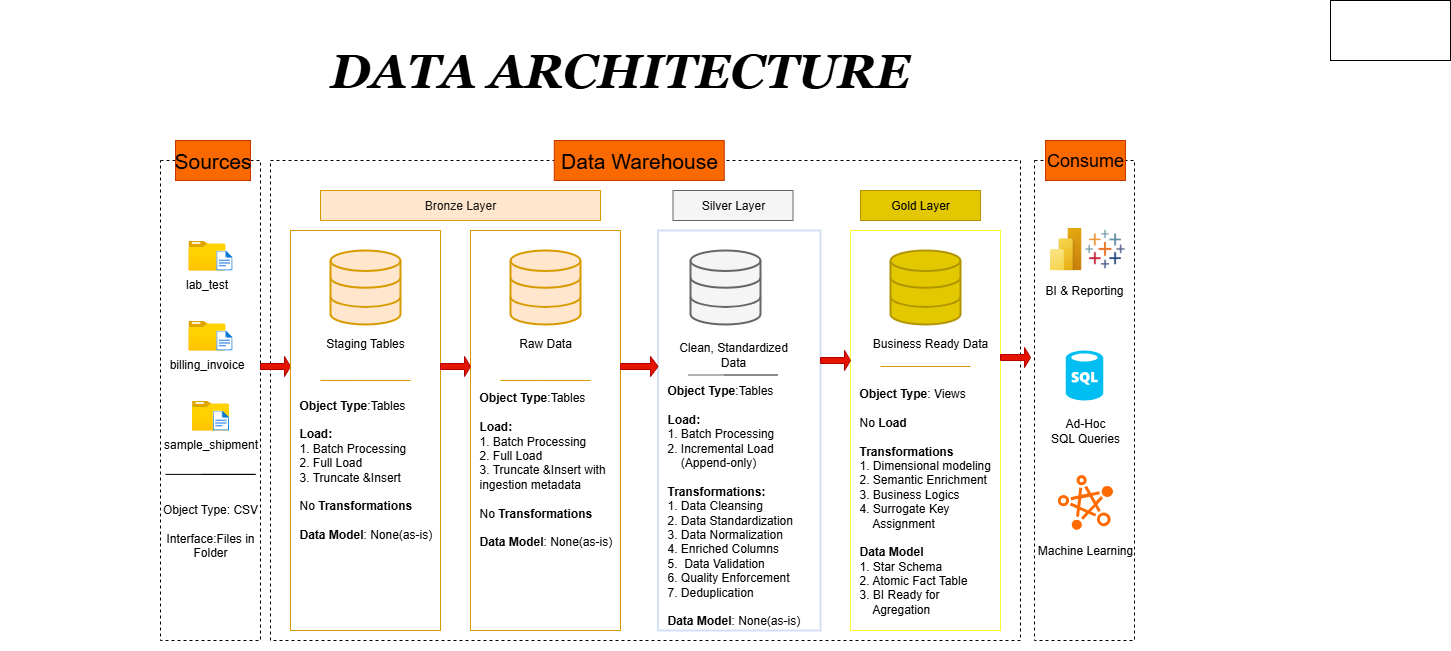

The diagram above was exported from draw.io. Its source (the exported page's mxGraphModel, read from the mxfile embedded in the PNG):
<mxGraphModel dx="2815" dy="2390" grid="1" gridSize="10" guides="1" tooltips="1" connect="1" arrows="1" fold="1" page="1" pageScale="1" pageWidth="850" pageHeight="1100" math="0" shadow="0">
  <root>
    <mxCell id="0" />
    <mxCell id="1" parent="0" />
    <mxCell id="HxIM9HO8vp9z2lZIZnbx-6" value="" style="rounded=0;whiteSpace=wrap;html=1;strokeColor=none;" parent="1" vertex="1">
      <mxGeometry x="-320" y="40" width="1240" height="530" as="geometry" />
    </mxCell>
    <mxCell id="HxIM9HO8vp9z2lZIZnbx-5" value="" style="rounded=0;whiteSpace=wrap;html=1;dashed=1;" parent="1" vertex="1">
      <mxGeometry x="-50" y="80" width="750" height="480" as="geometry" />
    </mxCell>
    <mxCell id="8ROTewM4zjkD8G-Putv1-1" value="" style="rounded=0;whiteSpace=wrap;html=1;fillColor=none;dashed=1;strokeColor=light-dark(#000000,#7FFF5D);" parent="1" vertex="1">
      <mxGeometry x="-160" y="80" width="100" height="480" as="geometry" />
    </mxCell>
    <mxCell id="8ROTewM4zjkD8G-Putv1-2" value="&lt;font style=&quot;font-size: 21px;&quot;&gt;Sources&lt;/font&gt;" style="rounded=0;whiteSpace=wrap;html=1;fillColor=#fa6800;strokeColor=#C73500;fontColor=#000000;" parent="1" vertex="1">
      <mxGeometry x="-145" y="60" width="75" height="40" as="geometry" />
    </mxCell>
    <mxCell id="8ROTewM4zjkD8G-Putv1-6" value="&lt;font style=&quot;font-size: 21px;&quot;&gt;Data Warehouse&lt;/font&gt;" style="rounded=0;whiteSpace=wrap;html=1;strokeColor=#C73500;fillColor=#fa6800;fontColor=#000000;" parent="1" vertex="1">
      <mxGeometry x="233.75" y="60" width="170" height="40" as="geometry" />
    </mxCell>
    <mxCell id="8ROTewM4zjkD8G-Putv1-11" value="" style="rounded=0;whiteSpace=wrap;html=1;fillColor=none;dashed=1;strokeColor=light-dark(#000000,#7FFF5D);" parent="1" vertex="1">
      <mxGeometry x="714" y="80" width="100" height="480" as="geometry" />
    </mxCell>
    <mxCell id="8ROTewM4zjkD8G-Putv1-12" value="&lt;font style=&quot;font-size: 18px;&quot;&gt;Consume&lt;/font&gt;" style="rounded=0;whiteSpace=wrap;html=1;strokeColor=#C73500;fillColor=#fa6800;fontColor=#000000;" parent="1" vertex="1">
      <mxGeometry x="725" y="60" width="80" height="40" as="geometry" />
    </mxCell>
    <mxCell id="8ROTewM4zjkD8G-Putv1-13" value="Bronze Layer" style="rounded=0;whiteSpace=wrap;html=1;fillColor=#ffe6cc;strokeColor=#d79b00;fontColor=#161616;fontFamily=Helvetica;" parent="1" vertex="1">
      <mxGeometry y="110" width="280" height="30" as="geometry" />
    </mxCell>
    <mxCell id="8ROTewM4zjkD8G-Putv1-14" value="" style="rounded=0;whiteSpace=wrap;html=1;fillColor=none;strokeColor=#d79b00;fontColor=#161616;fontFamily=Helvetica;" parent="1" vertex="1">
      <mxGeometry x="150" y="150" width="150" height="400" as="geometry" />
    </mxCell>
    <mxCell id="8ROTewM4zjkD8G-Putv1-15" value="" style="rounded=0;whiteSpace=wrap;html=1;fillColor=none;strokeColor=#D4E1F5;fontColor=#161616;fontFamily=Helvetica;strokeWidth=2;" parent="1" vertex="1">
      <mxGeometry x="337.5" y="150" width="162.5" height="400" as="geometry" />
    </mxCell>
    <mxCell id="8ROTewM4zjkD8G-Putv1-16" value="" style="rounded=0;whiteSpace=wrap;html=1;fillColor=none;strokeColor=#FFFF33;fontColor=#161616;fontFamily=Helvetica;" parent="1" vertex="1">
      <mxGeometry x="530" y="150" width="150" height="400" as="geometry" />
    </mxCell>
    <mxCell id="8ROTewM4zjkD8G-Putv1-17" value="&lt;font style=&quot;color: rgb(12, 12, 12);&quot;&gt;Silver Layer&lt;/font&gt;" style="rounded=0;whiteSpace=wrap;html=1;fillColor=#f5f5f5;strokeColor=#666666;fontColor=#333333;fontFamily=Helvetica;" parent="1" vertex="1">
      <mxGeometry x="352.5" y="110" width="120" height="30" as="geometry" />
    </mxCell>
    <mxCell id="8ROTewM4zjkD8G-Putv1-18" value="Gold Layer" style="rounded=0;whiteSpace=wrap;html=1;fillColor=#e3c800;strokeColor=#B09500;fontColor=#000000;fontFamily=Helvetica;" parent="1" vertex="1">
      <mxGeometry x="540" y="110" width="120" height="30" as="geometry" />
    </mxCell>
    <mxCell id="8ROTewM4zjkD8G-Putv1-21" value="lab_test" style="image;aspect=fixed;html=1;points=[];align=center;fontSize=12;image=img/lib/azure2/general/Folder_Blank.svg;" parent="1" vertex="1">
      <mxGeometry x="-132.03" y="160" width="36.97" height="30" as="geometry" />
    </mxCell>
    <mxCell id="8ROTewM4zjkD8G-Putv1-31" value="billing_invoice" style="image;aspect=fixed;html=1;points=[];align=center;fontSize=12;image=img/lib/azure2/general/Folder_Blank.svg;" parent="1" vertex="1">
      <mxGeometry x="-132.03" y="240" width="36.97" height="30" as="geometry" />
    </mxCell>
    <mxCell id="8ROTewM4zjkD8G-Putv1-39" value="" style="endArrow=none;html=1;rounded=0;fillColor=#ffe6cc;strokeColor=#d79b00;" parent="1" edge="1">
      <mxGeometry width="50" height="50" relative="1" as="geometry">
        <mxPoint x="216.32" y="300" as="sourcePoint" />
        <mxPoint x="180" y="300" as="targetPoint" />
        <Array as="points">
          <mxPoint x="270" y="300" />
          <mxPoint x="216.32" y="300" />
        </Array>
      </mxGeometry>
    </mxCell>
    <mxCell id="8ROTewM4zjkD8G-Putv1-40" value="Object Type: CSV&lt;div&gt;&lt;br&gt;&lt;div&gt;Interface:Files in Folder&lt;/div&gt;&lt;/div&gt;" style="rounded=0;whiteSpace=wrap;html=1;strokeColor=none;fillColor=none;" parent="1" vertex="1">
      <mxGeometry x="-160" y="420" width="100" height="60" as="geometry" />
    </mxCell>
    <mxCell id="8ROTewM4zjkD8G-Putv1-41" value="" style="image;aspect=fixed;html=1;points=[];align=center;fontSize=12;image=img/lib/azure2/general/File.svg;" parent="1" vertex="1">
      <mxGeometry x="-104.19" y="250" width="16.23" height="20" as="geometry" />
    </mxCell>
    <mxCell id="8ROTewM4zjkD8G-Putv1-42" value="" style="image;aspect=fixed;html=1;points=[];align=center;fontSize=12;image=img/lib/azure2/general/File.svg;" parent="1" vertex="1">
      <mxGeometry x="-104.19" y="170" width="16.23" height="20" as="geometry" />
    </mxCell>
    <mxCell id="8ROTewM4zjkD8G-Putv1-43" value="" style="html=1;verticalLabelPosition=bottom;align=center;labelBackgroundColor=#ffffff;verticalAlign=top;strokeWidth=2;strokeColor=#d79b00;shadow=0;dashed=0;shape=mxgraph.ios7.icons.data;fillColor=#ffe6cc;" parent="1" vertex="1">
      <mxGeometry x="190" y="170" width="70" height="74" as="geometry" />
    </mxCell>
    <mxCell id="8ROTewM4zjkD8G-Putv1-44" value="" style="html=1;verticalLabelPosition=bottom;align=center;labelBackgroundColor=#ffffff;verticalAlign=top;strokeWidth=2;strokeColor=#666666;shadow=0;dashed=0;shape=mxgraph.ios7.icons.data;fillColor=#f5f5f5;fontColor=#333333;" parent="1" vertex="1">
      <mxGeometry x="370" y="170" width="70" height="74" as="geometry" />
    </mxCell>
    <mxCell id="8ROTewM4zjkD8G-Putv1-45" value="" style="html=1;verticalLabelPosition=bottom;align=center;labelBackgroundColor=#ffffff;verticalAlign=top;strokeWidth=2;strokeColor=#B09500;shadow=0;dashed=0;shape=mxgraph.ios7.icons.data;fillColor=#e3c800;fontColor=#000000;" parent="1" vertex="1">
      <mxGeometry x="570" y="170" width="70" height="74" as="geometry" />
    </mxCell>
    <mxCell id="8ROTewM4zjkD8G-Putv1-46" value="" style="shape=singleArrow;whiteSpace=wrap;html=1;fillColor=#e51400;strokeColor=#B20000;fontColor=#ffffff;" parent="1" vertex="1">
      <mxGeometry x="-60" y="276" width="30" height="20" as="geometry" />
    </mxCell>
    <mxCell id="8ROTewM4zjkD8G-Putv1-57" value="Raw Data" style="rounded=0;whiteSpace=wrap;html=1;strokeColor=none;fillColor=none;" parent="1" vertex="1">
      <mxGeometry x="165" y="250" width="120" height="26" as="geometry" />
    </mxCell>
    <mxCell id="8ROTewM4zjkD8G-Putv1-64" value="" style="shape=singleArrow;whiteSpace=wrap;html=1;fillColor=#e51400;strokeColor=#B20000;fontColor=#ffffff;" parent="1" vertex="1">
      <mxGeometry x="500" y="270" width="30" height="20" as="geometry" />
    </mxCell>
    <mxCell id="8ROTewM4zjkD8G-Putv1-67" value="" style="shape=singleArrow;whiteSpace=wrap;html=1;fillColor=#e51400;strokeColor=#B20000;fontColor=#ffffff;" parent="1" vertex="1">
      <mxGeometry x="680" y="267" width="30" height="20" as="geometry" />
    </mxCell>
    <mxCell id="8ROTewM4zjkD8G-Putv1-73" value="" style="endArrow=none;html=1;rounded=0;fillColor=#f5f5f5;strokeColor=#666666;gradientColor=#b3b3b3;" parent="1" edge="1">
      <mxGeometry width="50" height="50" relative="1" as="geometry">
        <mxPoint x="403.82" y="294.5" as="sourcePoint" />
        <mxPoint x="367.5" y="294.5" as="targetPoint" />
        <Array as="points">
          <mxPoint x="457.5" y="294.5" />
          <mxPoint x="403.82" y="294.5" />
        </Array>
      </mxGeometry>
    </mxCell>
    <mxCell id="8ROTewM4zjkD8G-Putv1-74" value="" style="endArrow=none;html=1;rounded=0;fillColor=#ffcd28;gradientColor=#ffa500;strokeColor=#d79b00;" parent="1" edge="1">
      <mxGeometry width="50" height="50" relative="1" as="geometry">
        <mxPoint x="596.3199999999999" y="286" as="sourcePoint" />
        <mxPoint x="560" y="286" as="targetPoint" />
        <Array as="points">
          <mxPoint x="650" y="286" />
          <mxPoint x="596.3199999999999" y="286" />
        </Array>
      </mxGeometry>
    </mxCell>
    <mxCell id="8ROTewM4zjkD8G-Putv1-76" value="Clean, Standardized Data" style="rounded=0;whiteSpace=wrap;html=1;strokeColor=none;fillColor=none;" parent="1" vertex="1">
      <mxGeometry x="352.5" y="261" width="120" height="26" as="geometry" />
    </mxCell>
    <mxCell id="8ROTewM4zjkD8G-Putv1-77" value="Business Ready Data" style="rounded=0;whiteSpace=wrap;html=1;strokeColor=none;fillColor=none;" parent="1" vertex="1">
      <mxGeometry x="550" y="250" width="120" height="26" as="geometry" />
    </mxCell>
    <mxCell id="8ROTewM4zjkD8G-Putv1-78" value="&lt;b&gt;Object Type&lt;/b&gt;:Tables&lt;div&gt;&lt;span style=&quot;background-color: transparent; color: light-dark(rgb(0, 0, 0), rgb(255, 255, 255));&quot;&gt;&lt;br&gt;&lt;/span&gt;&lt;/div&gt;&lt;div style=&quot;&quot;&gt;&lt;span style=&quot;background-color: transparent; color: light-dark(rgb(0, 0, 0), rgb(255, 255, 255));&quot;&gt;&lt;b&gt;Load:&lt;/b&gt;&lt;/span&gt;&lt;/div&gt;&lt;div style=&quot;&quot;&gt;&lt;span style=&quot;background-color: transparent; color: light-dark(rgb(0, 0, 0), rgb(255, 255, 255));&quot;&gt;1. Batch Processing&lt;/span&gt;&lt;/div&gt;&lt;div style=&quot;&quot;&gt;&lt;span style=&quot;background-color: transparent; color: light-dark(rgb(0, 0, 0), rgb(255, 255, 255));&quot;&gt;2. Full Load&lt;/span&gt;&lt;/div&gt;&lt;div style=&quot;&quot;&gt;&lt;span style=&quot;background-color: transparent; color: light-dark(rgb(0, 0, 0), rgb(255, 255, 255));&quot;&gt;3. Truncate &amp;amp;Insert with ingestion metadata&lt;/span&gt;&lt;/div&gt;&lt;div style=&quot;&quot;&gt;&lt;span style=&quot;background-color: transparent; color: light-dark(rgb(0, 0, 0), rgb(255, 255, 255));&quot;&gt;&lt;br&gt;&lt;/span&gt;&lt;/div&gt;&lt;div&gt;&lt;div&gt;No &lt;b&gt;Transformations&lt;/b&gt;&lt;/div&gt;&lt;/div&gt;&lt;div&gt;&lt;b&gt;&lt;br&gt;&lt;/b&gt;&lt;/div&gt;&lt;div&gt;&lt;b&gt;Data Model&lt;/b&gt;: None(as-is)&lt;/div&gt;&lt;div&gt;&lt;br&gt;&lt;/div&gt;&lt;div&gt;&lt;br&gt;&lt;/div&gt;&lt;div&gt;&lt;br&gt;&lt;/div&gt;&lt;div&gt;&lt;br&gt;&lt;/div&gt;&lt;div&gt;&lt;br&gt;&lt;/div&gt;" style="rounded=0;whiteSpace=wrap;html=1;strokeColor=none;fillColor=none;align=left;" parent="1" vertex="1">
      <mxGeometry x="157.5" y="310" width="135" height="230" as="geometry" />
    </mxCell>
    <mxCell id="8ROTewM4zjkD8G-Putv1-79" value="&lt;b&gt;Object Type&lt;/b&gt;: Views&lt;div&gt;&lt;br&gt;&lt;div&gt;No &lt;b&gt;Load&lt;/b&gt;&lt;/div&gt;&lt;div&gt;&lt;br&gt;&lt;/div&gt;&lt;div&gt;&lt;b&gt;Transformations&lt;/b&gt;&lt;/div&gt;&lt;div&gt;&lt;span style=&quot;background-color: transparent; color: light-dark(rgb(0, 0, 0), rgb(255, 255, 255));&quot;&gt;1. Dimensional modeling&lt;/span&gt;&lt;/div&gt;&lt;div&gt;&lt;span style=&quot;background-color: transparent; color: light-dark(rgb(0, 0, 0), rgb(255, 255, 255));&quot;&gt;2. Semantic Enrichment&lt;/span&gt;&lt;/div&gt;&lt;div&gt;&lt;span style=&quot;background-color: transparent; color: light-dark(rgb(0, 0, 0), rgb(255, 255, 255));&quot;&gt;3. Business Logics&lt;/span&gt;&lt;/div&gt;&lt;div&gt;&lt;span style=&quot;background-color: transparent; color: light-dark(rgb(0, 0, 0), rgb(255, 255, 255));&quot;&gt;4. Surrogate Key&amp;nbsp; &amp;nbsp; &amp;nbsp; &amp;nbsp; &amp;nbsp; &amp;nbsp; &amp;nbsp; &amp;nbsp; Assignment&lt;/span&gt;&lt;/div&gt;&lt;div&gt;&lt;span style=&quot;background-color: transparent; color: light-dark(rgb(0, 0, 0), rgb(255, 255, 255));&quot;&gt;&lt;b&gt;&lt;br&gt;&lt;/b&gt;&lt;/span&gt;&lt;/div&gt;&lt;div&gt;&lt;div&gt;&lt;b&gt;Data Model&lt;/b&gt;&lt;/div&gt;&lt;div&gt;&lt;span style=&quot;background-color: transparent; color: light-dark(rgb(0, 0, 0), rgb(255, 255, 255));&quot;&gt;1. Star Schema&lt;/span&gt;&lt;/div&gt;&lt;div&gt;&lt;span style=&quot;background-color: transparent; color: light-dark(rgb(0, 0, 0), rgb(255, 255, 255));&quot;&gt;2. Atomic Fact Table&lt;/span&gt;&lt;/div&gt;&lt;div&gt;&lt;span style=&quot;background-color: transparent; color: light-dark(rgb(0, 0, 0), rgb(255, 255, 255));&quot;&gt;3. BI Ready for&amp;nbsp; &amp;nbsp; &amp;nbsp; &amp;nbsp; &amp;nbsp; &amp;nbsp; &amp;nbsp; &amp;nbsp; &amp;nbsp; &amp;nbsp; Agregation&lt;/span&gt;&lt;/div&gt;&lt;/div&gt;&lt;div&gt;&lt;br&gt;&lt;/div&gt;&lt;div style=&quot;&quot;&gt;&lt;br&gt;&lt;/div&gt;&lt;/div&gt;" style="rounded=0;whiteSpace=wrap;html=1;strokeColor=none;fillColor=none;align=left;" parent="1" vertex="1">
      <mxGeometry x="537.5" y="320" width="135" height="230" as="geometry" />
    </mxCell>
    <mxCell id="8ROTewM4zjkD8G-Putv1-80" value="&lt;font&gt;&lt;b style=&quot;&quot;&gt;Object Type&lt;/b&gt;:Tables&lt;/font&gt;&lt;div&gt;&lt;br&gt;&lt;div&gt;&lt;span style=&quot;background-color: transparent; color: light-dark(rgb(0, 0, 0), rgb(255, 255, 255));&quot;&gt;&lt;b&gt;&lt;font&gt;Load:&lt;/font&gt;&lt;/b&gt;&lt;/span&gt;&lt;/div&gt;&lt;div&gt;&lt;span style=&quot;background-color: transparent; color: light-dark(rgb(0, 0, 0), rgb(255, 255, 255));&quot;&gt;1. Batch Processing&lt;/span&gt;&lt;/div&gt;&lt;div&gt;&lt;span style=&quot;background-color: transparent; color: light-dark(rgb(0, 0, 0), rgb(255, 255, 255));&quot;&gt;2. Incremental&amp;nbsp;&lt;/span&gt;&lt;span style=&quot;background-color: transparent; color: light-dark(rgb(0, 0, 0), rgb(255, 255, 255));&quot;&gt;Load&lt;/span&gt;&lt;/div&gt;&lt;div&gt;&lt;span style=&quot;background-color: transparent; color: light-dark(rgb(0, 0, 0), rgb(255, 255, 255));&quot;&gt;&amp;nbsp; &amp;nbsp; (Append-only)&lt;/span&gt;&lt;/div&gt;&lt;div&gt;&lt;span style=&quot;background-color: transparent; color: light-dark(rgb(0, 0, 0), rgb(255, 255, 255));&quot;&gt;&lt;br&gt;&lt;/span&gt;&lt;/div&gt;&lt;div&gt;&lt;div&gt;&lt;b&gt;&lt;font&gt;Transformations:&lt;/font&gt;&lt;/b&gt;&lt;/div&gt;&lt;div&gt;&lt;span style=&quot;background-color: light-dark(#ffffff, var(--ge-dark-color, #121212)); color: light-dark(rgb(0, 0, 0), rgb(255, 255, 255)); text-align: justify;&quot;&gt;1. Data Cleansing&lt;/span&gt;&lt;/div&gt;&lt;div&gt;&lt;span style=&quot;background-color: light-dark(#ffffff, var(--ge-dark-color, #121212)); color: light-dark(rgb(0, 0, 0), rgb(255, 255, 255)); text-align: justify;&quot;&gt;2. Data Standardization&lt;/span&gt;&lt;/div&gt;&lt;div&gt;&lt;span style=&quot;background-color: light-dark(#ffffff, var(--ge-dark-color, #121212)); color: light-dark(rgb(0, 0, 0), rgb(255, 255, 255)); text-align: justify;&quot;&gt;3. Data Normalization&lt;/span&gt;&lt;/div&gt;&lt;div&gt;&lt;span style=&quot;background-color: light-dark(#ffffff, var(--ge-dark-color, #121212)); color: light-dark(rgb(0, 0, 0), rgb(255, 255, 255)); text-align: justify;&quot;&gt;4. Enriched Columns&lt;/span&gt;&lt;/div&gt;&lt;div&gt;&lt;span style=&quot;background-color: light-dark(#ffffff, var(--ge-dark-color, #121212)); color: light-dark(rgb(0, 0, 0), rgb(255, 255, 255)); text-align: justify;&quot;&gt;5.&amp;nbsp; Data Validation&amp;nbsp;&lt;/span&gt;&lt;/div&gt;&lt;/div&gt;&lt;div&gt;&lt;span style=&quot;background-color: light-dark(#ffffff, var(--ge-dark-color, #121212)); color: light-dark(rgb(0, 0, 0), rgb(255, 255, 255)); text-align: justify;&quot;&gt;6. Quality Enforcement&lt;/span&gt;&lt;/div&gt;&lt;div&gt;&lt;span style=&quot;background-color: light-dark(#ffffff, var(--ge-dark-color, #121212)); color: light-dark(rgb(0, 0, 0), rgb(255, 255, 255)); text-align: justify;&quot;&gt;7. Deduplication&lt;/span&gt;&lt;/div&gt;&lt;div&gt;&lt;span style=&quot;background-color: light-dark(#ffffff, var(--ge-dark-color, #121212)); color: light-dark(rgb(0, 0, 0), rgb(255, 255, 255)); text-align: justify;&quot;&gt;&lt;br&gt;&lt;/span&gt;&lt;/div&gt;&lt;div&gt;&lt;font&gt;&lt;b style=&quot;&quot;&gt;Data Model&lt;/b&gt;: None(as-is)&lt;br&gt;&lt;/font&gt;&lt;/div&gt;&lt;div&gt;&lt;/div&gt;&lt;/div&gt;" style="rounded=0;whiteSpace=wrap;html=1;strokeColor=none;fillColor=none;align=left;" parent="1" vertex="1">
      <mxGeometry x="345" y="310" width="135" height="230" as="geometry" />
    </mxCell>
    <mxCell id="8ROTewM4zjkD8G-Putv1-81" value="" style="image;aspect=fixed;html=1;points=[];align=center;fontSize=12;image=img/lib/azure2/power_platform/PowerBI.svg;" parent="1" vertex="1">
      <mxGeometry x="729" y="147.04" width="32.22" height="42.96" as="geometry" />
    </mxCell>
    <mxCell id="8ROTewM4zjkD8G-Putv1-82" value="" style="shape=image;imageAspect=0;aspect=fixed;verticalLabelPosition=bottom;verticalAlign=top;image=data:image/png,(base64 omitted: 12892 chars);" parent="1" vertex="1">
      <mxGeometry x="749" y="148.52" width="71" height="40" as="geometry" />
    </mxCell>
    <mxCell id="8ROTewM4zjkD8G-Putv1-84" value="BI &amp;amp; Reporting" style="rounded=0;whiteSpace=wrap;html=1;fillColor=none;strokeColor=none;" parent="1" vertex="1">
      <mxGeometry x="719" y="190" width="90" height="40" as="geometry" />
    </mxCell>
    <mxCell id="8ROTewM4zjkD8G-Putv1-86" value="" style="verticalLabelPosition=bottom;html=1;verticalAlign=top;align=center;strokeColor=none;fillColor=#00BEF2;shape=mxgraph.azure.sql_database;" parent="1" vertex="1">
      <mxGeometry x="745.25" y="270" width="37.5" height="50" as="geometry" />
    </mxCell>
    <mxCell id="8ROTewM4zjkD8G-Putv1-87" value="" style="points=[];aspect=fixed;html=1;align=center;shadow=0;dashed=0;fillColor=#FF6A00;strokeColor=none;shape=mxgraph.alibaba_cloud.petadata_hybriddb_for_mysql;" parent="1" vertex="1">
      <mxGeometry x="736.65" y="393.9" width="56.699999999999996" height="56.1" as="geometry" />
    </mxCell>
    <mxCell id="8ROTewM4zjkD8G-Putv1-88" value="Machine Learning" style="rounded=0;whiteSpace=wrap;html=1;fillColor=none;strokeColor=none;" parent="1" vertex="1">
      <mxGeometry x="710" y="450" width="110" height="40" as="geometry" />
    </mxCell>
    <mxCell id="8ROTewM4zjkD8G-Putv1-89" value="Ad-Hoc&lt;div&gt;SQL Queries&lt;/div&gt;" style="rounded=0;whiteSpace=wrap;html=1;fillColor=none;strokeColor=none;" parent="1" vertex="1">
      <mxGeometry x="720" y="330" width="90" height="40" as="geometry" />
    </mxCell>
    <mxCell id="Lu5tnzSmsBRoSymH_1Tw-1" value="sample_shipment" style="image;aspect=fixed;html=1;points=[];align=center;fontSize=12;image=img/lib/azure2/general/Folder_Blank.svg;" parent="1" vertex="1">
      <mxGeometry x="-128.48000000000002" y="320" width="36.97" height="30" as="geometry" />
    </mxCell>
    <mxCell id="Lu5tnzSmsBRoSymH_1Tw-2" value="" style="image;aspect=fixed;html=1;points=[];align=center;fontSize=12;image=img/lib/azure2/general/File.svg;" parent="1" vertex="1">
      <mxGeometry x="-107.74000000000001" y="330" width="16.23" height="20" as="geometry" />
    </mxCell>
    <mxCell id="Lu5tnzSmsBRoSymH_1Tw-6" value="" style="rounded=0;whiteSpace=wrap;html=1;fillColor=none;strokeColor=#d79b00;fontColor=#161616;fontFamily=Helvetica;" parent="1" vertex="1">
      <mxGeometry x="-30" y="150" width="150" height="400" as="geometry" />
    </mxCell>
    <mxCell id="Lu5tnzSmsBRoSymH_1Tw-7" value="" style="endArrow=none;html=1;rounded=0;fillColor=#ffe6cc;strokeColor=#d79b00;" parent="1" edge="1">
      <mxGeometry width="50" height="50" relative="1" as="geometry">
        <mxPoint x="36.31999999999999" y="300" as="sourcePoint" />
        <mxPoint y="300" as="targetPoint" />
        <Array as="points">
          <mxPoint x="90" y="300" />
          <mxPoint x="36.31999999999999" y="300" />
        </Array>
      </mxGeometry>
    </mxCell>
    <mxCell id="Lu5tnzSmsBRoSymH_1Tw-8" value="" style="html=1;verticalLabelPosition=bottom;align=center;labelBackgroundColor=#ffffff;verticalAlign=top;strokeWidth=2;strokeColor=#d79b00;shadow=0;dashed=0;shape=mxgraph.ios7.icons.data;fillColor=#ffe6cc;" parent="1" vertex="1">
      <mxGeometry x="10" y="170" width="70" height="74" as="geometry" />
    </mxCell>
    <mxCell id="Lu5tnzSmsBRoSymH_1Tw-9" value="Staging Tables" style="rounded=0;whiteSpace=wrap;html=1;strokeColor=none;fillColor=none;" parent="1" vertex="1">
      <mxGeometry x="-15" y="250" width="120" height="26" as="geometry" />
    </mxCell>
    <mxCell id="Lu5tnzSmsBRoSymH_1Tw-10" value="&lt;b&gt;Object Type&lt;/b&gt;:Tables&lt;div&gt;&lt;span style=&quot;background-color: transparent; color: light-dark(rgb(0, 0, 0), rgb(255, 255, 255));&quot;&gt;&lt;br&gt;&lt;/span&gt;&lt;/div&gt;&lt;div style=&quot;&quot;&gt;&lt;span style=&quot;background-color: transparent; color: light-dark(rgb(0, 0, 0), rgb(255, 255, 255));&quot;&gt;&lt;b&gt;Load:&lt;/b&gt;&lt;/span&gt;&lt;/div&gt;&lt;div style=&quot;&quot;&gt;&lt;span style=&quot;background-color: transparent; color: light-dark(rgb(0, 0, 0), rgb(255, 255, 255));&quot;&gt;1. Batch Processing&lt;/span&gt;&lt;/div&gt;&lt;div style=&quot;&quot;&gt;&lt;span style=&quot;background-color: transparent; color: light-dark(rgb(0, 0, 0), rgb(255, 255, 255));&quot;&gt;2. Full Load&lt;/span&gt;&lt;/div&gt;&lt;div style=&quot;&quot;&gt;&lt;span style=&quot;background-color: transparent; color: light-dark(rgb(0, 0, 0), rgb(255, 255, 255));&quot;&gt;3. Truncate &amp;amp;Insert&lt;/span&gt;&lt;/div&gt;&lt;div style=&quot;&quot;&gt;&lt;span style=&quot;background-color: transparent; color: light-dark(rgb(0, 0, 0), rgb(255, 255, 255));&quot;&gt;&lt;br&gt;&lt;/span&gt;&lt;/div&gt;&lt;div&gt;&lt;div&gt;No &lt;b&gt;Transformations&lt;/b&gt;&lt;/div&gt;&lt;/div&gt;&lt;div&gt;&lt;b&gt;&lt;br&gt;&lt;/b&gt;&lt;/div&gt;&lt;div&gt;&lt;b&gt;Data Model&lt;/b&gt;: None(as-is)&lt;/div&gt;&lt;div&gt;&lt;br&gt;&lt;/div&gt;&lt;div&gt;&lt;br&gt;&lt;/div&gt;&lt;div&gt;&lt;br&gt;&lt;/div&gt;&lt;div&gt;&lt;br&gt;&lt;/div&gt;&lt;div&gt;&lt;br&gt;&lt;/div&gt;" style="rounded=0;whiteSpace=wrap;html=1;strokeColor=none;fillColor=none;align=left;" parent="1" vertex="1">
      <mxGeometry x="-22.5" y="310" width="135" height="230" as="geometry" />
    </mxCell>
    <mxCell id="HxIM9HO8vp9z2lZIZnbx-2" value="" style="shape=singleArrow;whiteSpace=wrap;html=1;fillColor=#e51400;strokeColor=#B20000;fontColor=#ffffff;" parent="1" vertex="1">
      <mxGeometry x="120" y="276" width="30" height="20" as="geometry" />
    </mxCell>
    <mxCell id="HxIM9HO8vp9z2lZIZnbx-4" value="" style="shape=singleArrow;whiteSpace=wrap;html=1;fillColor=#e51400;strokeColor=#B20000;fontColor=#ffffff;" parent="1" vertex="1">
      <mxGeometry x="300" y="276" width="37.5" height="20" as="geometry" />
    </mxCell>
    <mxCell id="HxIM9HO8vp9z2lZIZnbx-7" value="" style="rounded=0;whiteSpace=wrap;html=1;" parent="1" vertex="1">
      <mxGeometry x="1010" y="-80" width="120" height="60" as="geometry" />
    </mxCell>
    <mxCell id="HxIM9HO8vp9z2lZIZnbx-8" value="" style="endArrow=none;html=1;rounded=0;" parent="1" edge="1">
      <mxGeometry width="50" height="50" relative="1" as="geometry">
        <mxPoint x="-118.68" y="393.9" as="sourcePoint" />
        <mxPoint x="-155" y="393.9" as="targetPoint" />
        <Array as="points">
          <mxPoint x="-65" y="393.9" />
          <mxPoint x="-118.68" y="393.9" />
        </Array>
      </mxGeometry>
    </mxCell>
    <mxCell id="22Q32zStvvgC9RTgCyiF-1" value="&lt;b&gt;&lt;font face=&quot;Georgia&quot; style=&quot;font-size: 48px;&quot;&gt;&lt;i&gt;DATA ARCHITECTURE&lt;/i&gt;&lt;/font&gt;&lt;/b&gt;" style="rounded=0;whiteSpace=wrap;html=1;opacity=70;strokeColor=none;" vertex="1" parent="1">
      <mxGeometry x="-320" y="-50" width="1240" height="80" as="geometry" />
    </mxCell>
  </root>
</mxGraphModel>